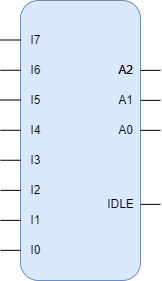

The diagram above was exported from draw.io. Its source (the exported page's mxGraphModel, read from the mxfile embedded in the PNG):
<mxGraphModel dx="1209" dy="844" grid="1" gridSize="10" guides="1" tooltips="1" connect="1" arrows="1" fold="1" page="1" pageScale="1" pageWidth="1169" pageHeight="827" math="0" shadow="0">
  <root>
    <mxCell id="0" />
    <mxCell id="1" parent="0" />
    <mxCell id="LQmxjyvPunNX1ShGHQCg-1" value="" style="rounded=1;whiteSpace=wrap;html=1;fillColor=#dae8fc;strokeColor=#6c8ebf;" vertex="1" parent="1">
      <mxGeometry x="80" y="200" width="120" height="280" as="geometry" />
    </mxCell>
    <mxCell id="LQmxjyvPunNX1ShGHQCg-2" value="I7" style="text;html=1;align=center;verticalAlign=middle;resizable=0;points=[];autosize=1;strokeColor=none;fillColor=none;" vertex="1" parent="1">
      <mxGeometry x="80" y="230" width="30" height="20" as="geometry" />
    </mxCell>
    <mxCell id="LQmxjyvPunNX1ShGHQCg-3" value="I6" style="text;html=1;align=center;verticalAlign=middle;resizable=0;points=[];autosize=1;strokeColor=none;fillColor=none;" vertex="1" parent="1">
      <mxGeometry x="80" y="260" width="30" height="20" as="geometry" />
    </mxCell>
    <mxCell id="LQmxjyvPunNX1ShGHQCg-4" value="I5" style="text;html=1;align=center;verticalAlign=middle;resizable=0;points=[];autosize=1;strokeColor=none;fillColor=none;" vertex="1" parent="1">
      <mxGeometry x="80" y="290" width="30" height="20" as="geometry" />
    </mxCell>
    <mxCell id="LQmxjyvPunNX1ShGHQCg-5" value="I4" style="text;html=1;align=center;verticalAlign=middle;resizable=0;points=[];autosize=1;strokeColor=none;fillColor=none;" vertex="1" parent="1">
      <mxGeometry x="80" y="320" width="30" height="20" as="geometry" />
    </mxCell>
    <mxCell id="LQmxjyvPunNX1ShGHQCg-6" value="I3&lt;span style=&quot;color: rgba(0 , 0 , 0 , 0) ; font-family: monospace ; font-size: 0px&quot;&gt;%3CmxGraphModel%3E%3Croot%3E%3CmxCell%20id%3D%220%22%2F%3E%3CmxCell%20id%3D%221%22%20parent%3D%220%22%2F%3E%3CmxCell%20id%3D%222%22%20value%3D%22I7%22%20style%3D%22text%3Bhtml%3D1%3Balign%3Dcenter%3BverticalAlign%3Dmiddle%3Bresizable%3D0%3Bpoints%3D%5B%5D%3Bautosize%3D1%3BstrokeColor%3Dnone%3BfillColor%3Dnone%3B%22%20vertex%3D%221%22%20parent%3D%221%22%3E%3CmxGeometry%20x%3D%2280%22%20y%3D%22320%22%20width%3D%2230%22%20height%3D%2220%22%20as%3D%22geometry%22%2F%3E%3C%2FmxCell%3E%3C%2Froot%3E%3C%2FmxGraphModel%3E&lt;/span&gt;" style="text;html=1;align=center;verticalAlign=middle;resizable=0;points=[];autosize=1;strokeColor=none;fillColor=none;" vertex="1" parent="1">
      <mxGeometry x="80" y="350" width="30" height="20" as="geometry" />
    </mxCell>
    <mxCell id="LQmxjyvPunNX1ShGHQCg-7" value="I2" style="text;html=1;align=center;verticalAlign=middle;resizable=0;points=[];autosize=1;strokeColor=none;fillColor=none;" vertex="1" parent="1">
      <mxGeometry x="80" y="380" width="30" height="20" as="geometry" />
    </mxCell>
    <mxCell id="LQmxjyvPunNX1ShGHQCg-8" value="I1" style="text;html=1;align=center;verticalAlign=middle;resizable=0;points=[];autosize=1;strokeColor=none;fillColor=none;" vertex="1" parent="1">
      <mxGeometry x="80" y="410" width="30" height="20" as="geometry" />
    </mxCell>
    <mxCell id="LQmxjyvPunNX1ShGHQCg-9" value="I0" style="text;html=1;align=center;verticalAlign=middle;resizable=0;points=[];autosize=1;strokeColor=none;fillColor=none;" vertex="1" parent="1">
      <mxGeometry x="80" y="440" width="30" height="20" as="geometry" />
    </mxCell>
    <mxCell id="LQmxjyvPunNX1ShGHQCg-10" value="A2" style="text;html=1;align=center;verticalAlign=middle;resizable=0;points=[];autosize=1;strokeColor=none;fillColor=none;" vertex="1" parent="1">
      <mxGeometry x="170" y="260" width="30" height="20" as="geometry" />
    </mxCell>
    <mxCell id="LQmxjyvPunNX1ShGHQCg-11" value="A1" style="text;html=1;align=center;verticalAlign=middle;resizable=0;points=[];autosize=1;strokeColor=none;fillColor=none;" vertex="1" parent="1">
      <mxGeometry x="170" y="290" width="30" height="20" as="geometry" />
    </mxCell>
    <mxCell id="LQmxjyvPunNX1ShGHQCg-12" value="A2" style="text;html=1;align=center;verticalAlign=middle;resizable=0;points=[];autosize=1;strokeColor=none;fillColor=none;" vertex="1" parent="1">
      <mxGeometry x="170" y="260" width="30" height="20" as="geometry" />
    </mxCell>
    <mxCell id="LQmxjyvPunNX1ShGHQCg-13" value="A0" style="text;html=1;align=center;verticalAlign=middle;resizable=0;points=[];autosize=1;strokeColor=none;fillColor=none;" vertex="1" parent="1">
      <mxGeometry x="170" y="320" width="30" height="20" as="geometry" />
    </mxCell>
    <mxCell id="LQmxjyvPunNX1ShGHQCg-14" value="IDLE" style="text;html=1;align=center;verticalAlign=middle;resizable=0;points=[];autosize=1;strokeColor=none;fillColor=none;" vertex="1" parent="1">
      <mxGeometry x="160" y="394" width="40" height="20" as="geometry" />
    </mxCell>
    <mxCell id="LQmxjyvPunNX1ShGHQCg-15" value="" style="endArrow=none;html=1;rounded=0;" edge="1" parent="1">
      <mxGeometry width="50" height="50" relative="1" as="geometry">
        <mxPoint x="60" y="239.5" as="sourcePoint" />
        <mxPoint x="80" y="239.5" as="targetPoint" />
      </mxGeometry>
    </mxCell>
    <mxCell id="LQmxjyvPunNX1ShGHQCg-16" value="" style="endArrow=none;html=1;rounded=0;" edge="1" parent="1">
      <mxGeometry width="50" height="50" relative="1" as="geometry">
        <mxPoint x="60" y="299.5" as="sourcePoint" />
        <mxPoint x="80" y="299.5" as="targetPoint" />
      </mxGeometry>
    </mxCell>
    <mxCell id="LQmxjyvPunNX1ShGHQCg-17" value="" style="endArrow=none;html=1;rounded=0;" edge="1" parent="1">
      <mxGeometry width="50" height="50" relative="1" as="geometry">
        <mxPoint x="60" y="269.76" as="sourcePoint" />
        <mxPoint x="80" y="269.76" as="targetPoint" />
      </mxGeometry>
    </mxCell>
    <mxCell id="LQmxjyvPunNX1ShGHQCg-19" value="" style="endArrow=none;html=1;rounded=0;" edge="1" parent="1">
      <mxGeometry width="50" height="50" relative="1" as="geometry">
        <mxPoint x="60" y="329.76" as="sourcePoint" />
        <mxPoint x="80" y="329.76" as="targetPoint" />
      </mxGeometry>
    </mxCell>
    <mxCell id="LQmxjyvPunNX1ShGHQCg-20" value="" style="endArrow=none;html=1;rounded=0;" edge="1" parent="1">
      <mxGeometry width="50" height="50" relative="1" as="geometry">
        <mxPoint x="60" y="359.76" as="sourcePoint" />
        <mxPoint x="80" y="359.76" as="targetPoint" />
      </mxGeometry>
    </mxCell>
    <mxCell id="LQmxjyvPunNX1ShGHQCg-22" value="" style="endArrow=none;html=1;rounded=0;" edge="1" parent="1">
      <mxGeometry width="50" height="50" relative="1" as="geometry">
        <mxPoint x="60" y="389.86" as="sourcePoint" />
        <mxPoint x="80" y="389.86" as="targetPoint" />
      </mxGeometry>
    </mxCell>
    <mxCell id="LQmxjyvPunNX1ShGHQCg-23" value="" style="endArrow=none;html=1;rounded=0;" edge="1" parent="1">
      <mxGeometry width="50" height="50" relative="1" as="geometry">
        <mxPoint x="60.00000000000006" y="419.86" as="sourcePoint" />
        <mxPoint x="80" y="419.86" as="targetPoint" />
      </mxGeometry>
    </mxCell>
    <mxCell id="LQmxjyvPunNX1ShGHQCg-24" value="" style="endArrow=none;html=1;rounded=0;" edge="1" parent="1">
      <mxGeometry width="50" height="50" relative="1" as="geometry">
        <mxPoint x="60.00000000000006" y="449.86" as="sourcePoint" />
        <mxPoint x="80" y="449.86" as="targetPoint" />
      </mxGeometry>
    </mxCell>
    <mxCell id="LQmxjyvPunNX1ShGHQCg-25" value="" style="endArrow=none;html=1;rounded=0;" edge="1" parent="1">
      <mxGeometry width="50" height="50" relative="1" as="geometry">
        <mxPoint x="200.00000000000006" y="403.86" as="sourcePoint" />
        <mxPoint x="220" y="403.86" as="targetPoint" />
      </mxGeometry>
    </mxCell>
    <mxCell id="LQmxjyvPunNX1ShGHQCg-26" value="" style="endArrow=none;html=1;rounded=0;" edge="1" parent="1">
      <mxGeometry width="50" height="50" relative="1" as="geometry">
        <mxPoint x="200" y="329.86" as="sourcePoint" />
        <mxPoint x="220" y="329.86" as="targetPoint" />
      </mxGeometry>
    </mxCell>
    <mxCell id="LQmxjyvPunNX1ShGHQCg-27" value="" style="endArrow=none;html=1;rounded=0;" edge="1" parent="1">
      <mxGeometry width="50" height="50" relative="1" as="geometry">
        <mxPoint x="200" y="299.86" as="sourcePoint" />
        <mxPoint x="220" y="299.86" as="targetPoint" />
      </mxGeometry>
    </mxCell>
    <mxCell id="LQmxjyvPunNX1ShGHQCg-28" value="" style="endArrow=none;html=1;rounded=0;" edge="1" parent="1">
      <mxGeometry width="50" height="50" relative="1" as="geometry">
        <mxPoint x="200" y="269.86" as="sourcePoint" />
        <mxPoint x="220" y="269.86" as="targetPoint" />
      </mxGeometry>
    </mxCell>
  </root>
</mxGraphModel>